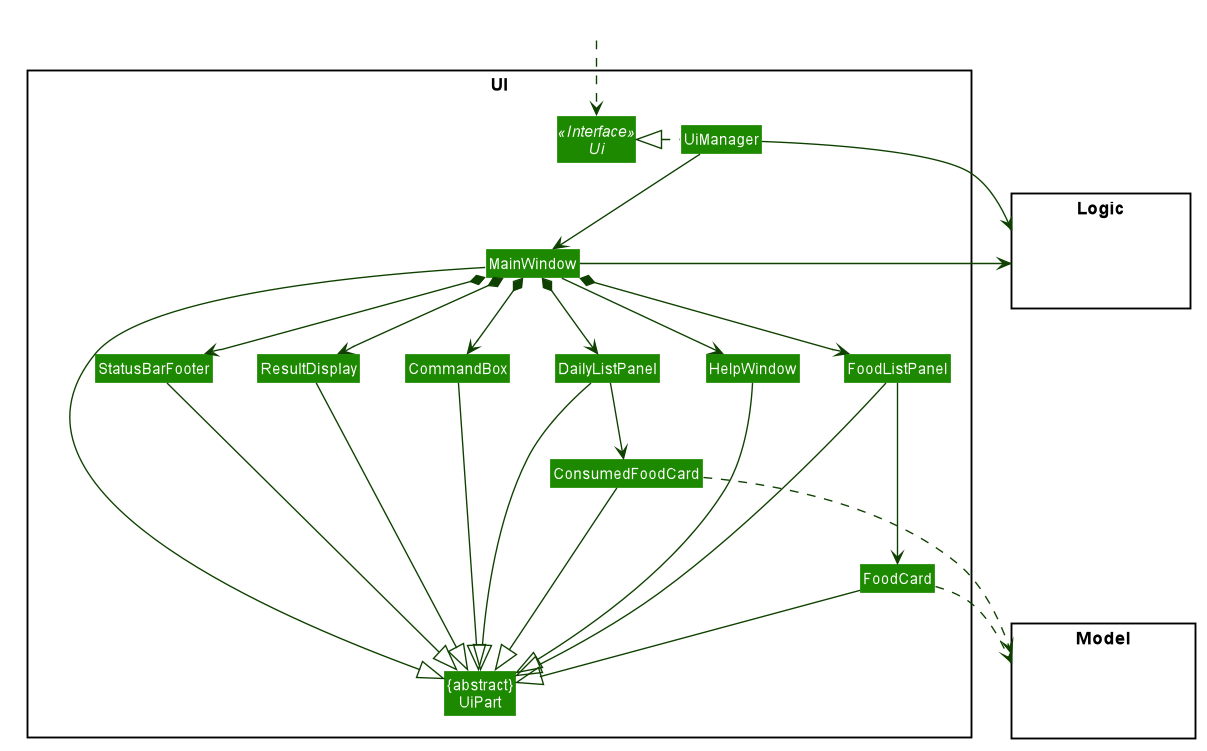

The diagram above was rendered by PlantUML. Its source (embedded in the PNG):
@startuml








skinparam BackgroundColor #FFFFFFF

skinparam Shadowing false

skinparam Class {
    FontColor #FFFFFF
    BorderThickness 1
    BorderColor #FFFFFF
    StereotypeFontColor #FFFFFF
    FontName Arial
}

skinparam Actor {
    BorderColor #000000
    Color #000000
    FontName Arial
}

skinparam Sequence {
    MessageAlign center
    BoxFontSize 15
    BoxPadding 0
    BoxFontColor #FFFFFF
    FontName Arial
}

skinparam Participant {
    FontColor #FFFFFFF
    Padding 20
}

skinparam MinClassWidth 50
skinparam ParticipantPadding 10
skinparam Shadowing false
skinparam DefaultTextAlignment center
skinparam packageStyle Rectangle

hide footbox
hide members
hide circle
skinparam arrowThickness 1.1
skinparam arrowColor #0E4100
skinparam classBackgroundColor #1D8900

package UI <<Rectangle>>{
Interface Ui <<Interface>>
Class "{abstract}\nUiPart" as UiPart
Class UiManager
Class MainWindow
Class HelpWindow
Class ResultDisplay
Class FoodListPanel
Class FoodCard
Class DailyListPanel
Class ConsumedFoodCard
Class StatusBarFooter
Class CommandBox
}

package Model <<Rectangle>> {
Class HiddenModel #FFFFFF
}

package Logic <<Rectangle>> {
Class HiddenLogic #FFFFFF
}

Class HiddenOutside #FFFFFF
HiddenOutside ..> Ui

UiManager .left.|> Ui
UiManager -down-> MainWindow
MainWindow --> HelpWindow
MainWindow *-down-> CommandBox
MainWindow *-down-> ResultDisplay
MainWindow *-down-> FoodListPanel
MainWindow *-down-> DailyListPanel
MainWindow *-down-> StatusBarFooter

FoodListPanel -down-> FoodCard
DailyListPanel -down-> ConsumedFoodCard

MainWindow -left-|> UiPart

ResultDisplay --|> UiPart
CommandBox --|> UiPart
FoodListPanel --|> UiPart
FoodCard --|> UiPart
DailyListPanel --|> UiPart
ConsumedFoodCard ---|> UiPart
StatusBarFooter --|> UiPart
HelpWindow -down-|> UiPart

FoodCard ..> Model
ConsumedFoodCard ..> Model
UiManager -right-> Logic
MainWindow -left-> Logic

DailyListPanel -[hidden]left- FoodListPanel
FoodListPanel -[hidden]left- HelpWindow
HelpWindow -[hidden]left- CommandBox
CommandBox -[hidden]left- ResultDisplay
ResultDisplay -[hidden]left- StatusBarFooter

MainWindow -[hidden]-|> UiPart
@enduml